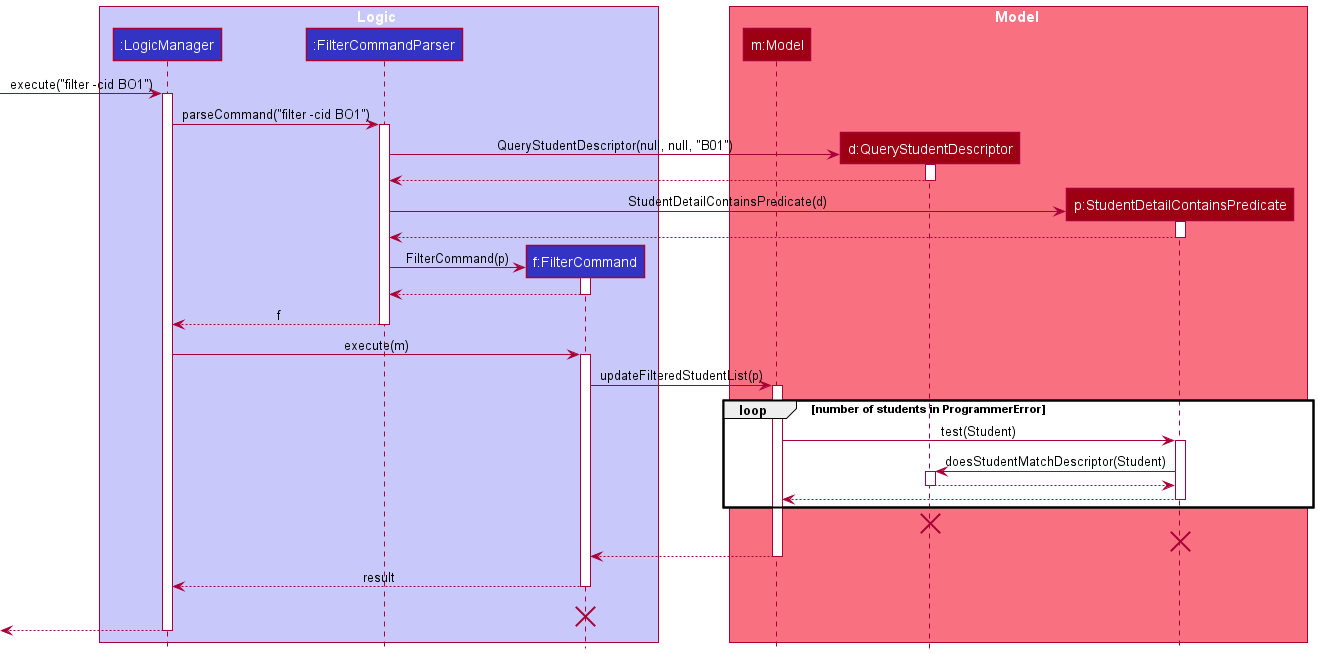

The diagram above was rendered by PlantUML. Its source (embedded in the PNG):
@startuml
!include style.puml

box Logic LOGIC_COLOR_T1
participant ":LogicManager" as LogicManager LOGIC_COLOR
participant ":FilterCommandParser" as FilterCommandParser LOGIC_COLOR
participant "f:FilterCommand" as FilterCommand LOGIC_COLOR
end box

box Model MODEL_COLOR_T1
participant "m:Model" as Model MODEL_COLOR
participant "d:QueryStudentDescriptor" as QueryStudentDescriptor MODEL_COLOR
participant "p:StudentDetailContainsPredicate" as StudentDetailContainsPredicate MODEL_COLOR
end box

[-> LogicManager : execute("filter -cid BO1")
activate LogicManager

LogicManager -> FilterCommandParser : parseCommand("filter -cid BO1")
activate FilterCommandParser

create QueryStudentDescriptor
FilterCommandParser -> QueryStudentDescriptor : QueryStudentDescriptor(null, null, "B01")
activate QueryStudentDescriptor

QueryStudentDescriptor --> FilterCommandParser
deactivate QueryStudentDescriptor

create StudentDetailContainsPredicate
FilterCommandParser -> StudentDetailContainsPredicate : StudentDetailContainsPredicate(d)
activate StudentDetailContainsPredicate

StudentDetailContainsPredicate --> FilterCommandParser
deactivate StudentDetailContainsPredicate

create FilterCommand
FilterCommandParser -> FilterCommand: FilterCommand(p)
activate FilterCommand

FilterCommand --> FilterCommandParser
deactivate FilterCommand

FilterCommandParser --> LogicManager : f
deactivate FilterCommandParser

LogicManager -> FilterCommand : execute(m)
activate FilterCommand

FilterCommand -> Model : updateFilteredStudentList(p)
activate Model

loop number of students in ProgrammerError
    Model -> StudentDetailContainsPredicate : test(Student)
    activate StudentDetailContainsPredicate
    
    StudentDetailContainsPredicate -> QueryStudentDescriptor : doesStudentMatchDescriptor(Student)
    activate QueryStudentDescriptor
    
    QueryStudentDescriptor --> StudentDetailContainsPredicate
    deactivate QueryStudentDescriptor
    
    StudentDetailContainsPredicate --> Model
    deactivate StudentDetailContainsPredicate
end
destroy QueryStudentDescriptor
destroy StudentDetailContainsPredicate

Model --> FilterCommand
deactivate Model

FilterCommand --> LogicManager : result
deactivate FilterCommand
FilterCommand -[hidden]-> LogicManager : result
destroy FilterCommand

[<--LogicManager
deactivate LogicManager
@enduml